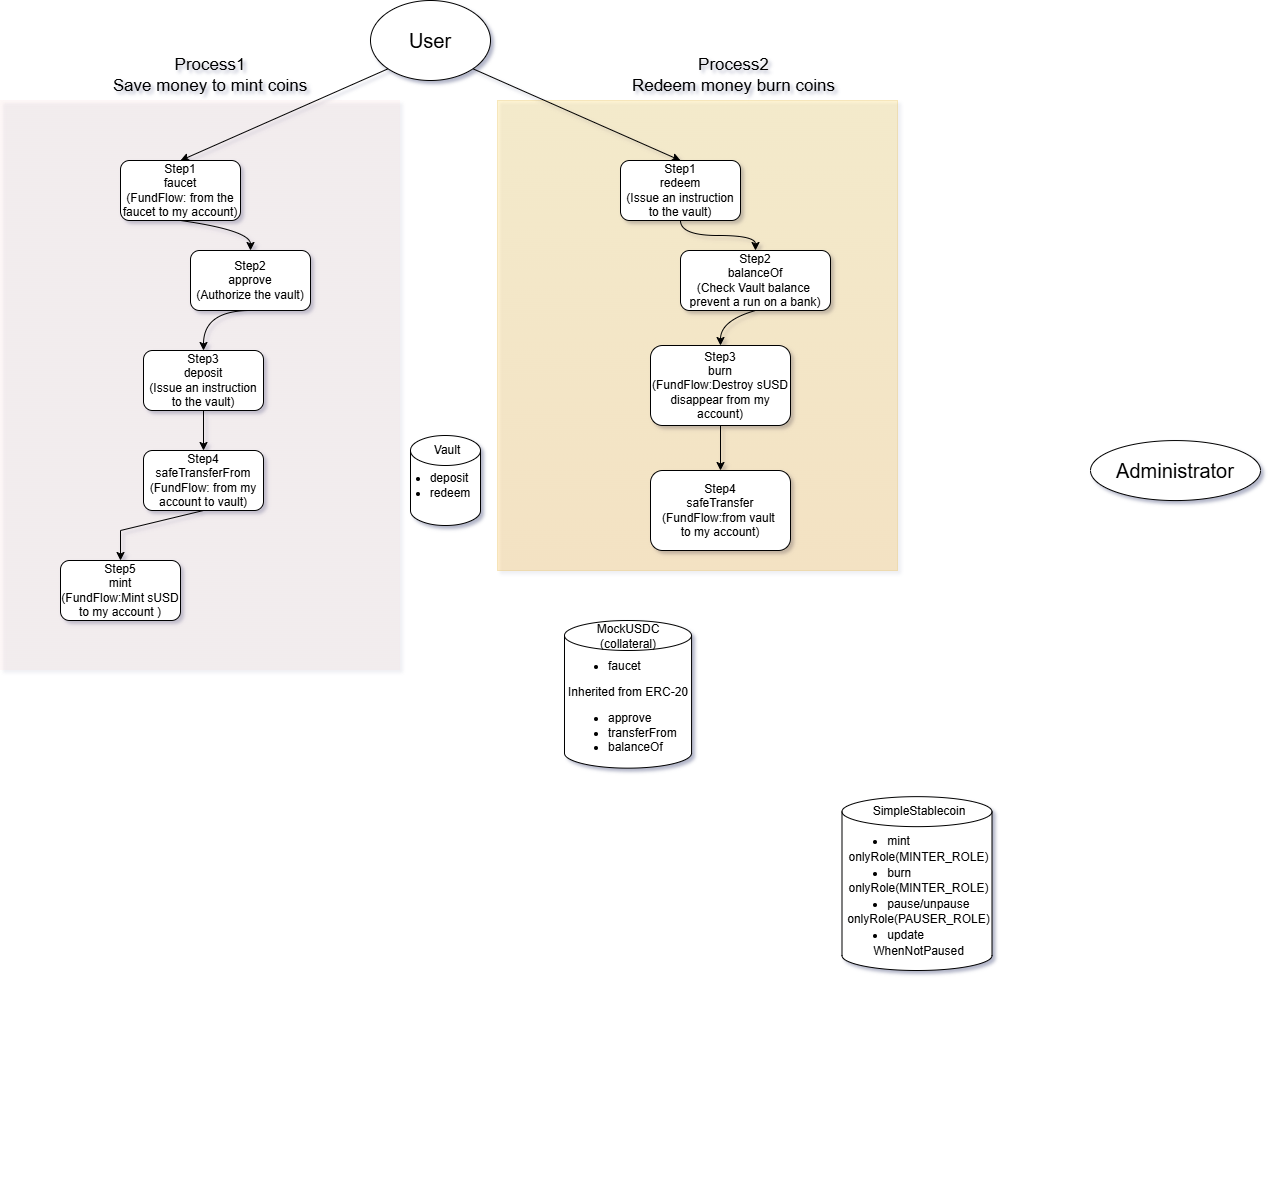

The diagram above was exported from draw.io. Its source (the exported page's mxGraphModel, read from the mxfile embedded in the PNG):
<mxGraphModel dx="1988" dy="750" grid="1" gridSize="10" guides="1" tooltips="1" connect="1" arrows="1" fold="1" page="1" pageScale="1" pageWidth="827" pageHeight="1169" math="0" shadow="1">
  <root>
    <mxCell id="0" />
    <mxCell id="1" parent="0" />
    <mxCell id="Mq3GnDM-6ESVxaBQQsG1-26" parent="1" style="rounded=0;whiteSpace=wrap;html=1;opacity=20;labelBackgroundColor=none;fillColor=#ffcd28;strokeColor=#d79b00;gradientColor=#ffa500;" value="" vertex="1">
      <mxGeometry height="470" width="400" x="427" y="160" as="geometry" />
    </mxCell>
    <mxCell id="Mq3GnDM-6ESVxaBQQsG1-17" parent="1" style="rounded=0;whiteSpace=wrap;html=1;opacity=20;labelBackgroundColor=none;fillColor=#fad9d5;strokeColor=none;gradientColor=light-dark(#fad9d5, #ededed);" value="" vertex="1">
      <mxGeometry height="570" width="400" x="-70" y="160" as="geometry" />
    </mxCell>
    <mxCell id="rYqhI-Wx7RsCxTZwwWg7-1" parent="1" style="ellipse;whiteSpace=wrap;html=1;shapeInside=1;labelBackgroundColor=none;" value="&lt;font style=&quot;font-size: 20px;&quot;&gt;User&lt;/font&gt;" vertex="1">
      <mxGeometry height="80" width="120" x="300" y="60" as="geometry" />
    </mxCell>
    <mxCell id="Mq3GnDM-6ESVxaBQQsG1-1" parent="1" style="rounded=1;whiteSpace=wrap;html=1;roundedPerimeter=1;labelBackgroundColor=none;" value="Step1&lt;div&gt;faucet&lt;/div&gt;&lt;div&gt;(FundFlow: from the faucet to my account)&lt;/div&gt;" vertex="1">
      <mxGeometry height="60" width="120" x="50" y="220" as="geometry" />
    </mxCell>
    <mxCell id="Mq3GnDM-6ESVxaBQQsG1-2" parent="1" style="rounded=1;whiteSpace=wrap;html=1;roundedPerimeter=1;labelBackgroundColor=none;" value="Step1&lt;div&gt;redeem&lt;/div&gt;&lt;div&gt;(&lt;span style=&quot;background-color: transparent; color: light-dark(rgb(0, 0, 0), rgb(255, 255, 255));&quot;&gt;Issue an instruction to the vault&lt;/span&gt;&lt;span style=&quot;background-color: transparent; color: light-dark(rgb(0, 0, 0), rgb(255, 255, 255));&quot;&gt;)&lt;/span&gt;&lt;/div&gt;" vertex="1">
      <mxGeometry height="60" width="120" x="550" y="220" as="geometry" />
    </mxCell>
    <mxCell id="Mq3GnDM-6ESVxaBQQsG1-3" edge="1" parent="1" source="rYqhI-Wx7RsCxTZwwWg7-1" style="endArrow=classic;html=1;rounded=0;exitX=0;exitY=1;exitDx=0;exitDy=0;entryX=0.5;entryY=0;entryDx=0;entryDy=0;labelBackgroundColor=none;fontColor=default;" target="Mq3GnDM-6ESVxaBQQsG1-1" value="">
      <mxGeometry height="50" relative="1" width="50" as="geometry">
        <mxPoint x="290" y="270" as="sourcePoint" />
        <mxPoint x="340" y="220" as="targetPoint" />
      </mxGeometry>
    </mxCell>
    <mxCell id="Mq3GnDM-6ESVxaBQQsG1-4" parent="1" style="text;html=1;whiteSpace=wrap;strokeColor=none;fillColor=none;align=center;verticalAlign=middle;rounded=0;labelBackgroundColor=none;fontSize=17;" value="Process1&lt;div&gt;Save money to mint coins&lt;/div&gt;" vertex="1">
      <mxGeometry height="30" width="220" x="30" y="120" as="geometry" />
    </mxCell>
    <mxCell id="Mq3GnDM-6ESVxaBQQsG1-6" parent="1" style="rounded=1;whiteSpace=wrap;html=1;roundedPerimeter=1;labelBackgroundColor=none;" value="Step2&lt;div&gt;approve&lt;/div&gt;&lt;div&gt;(Authorize the vault)&lt;/div&gt;" vertex="1">
      <mxGeometry height="60" width="120" x="120" y="310" as="geometry" />
    </mxCell>
    <mxCell id="Mq3GnDM-6ESVxaBQQsG1-7" parent="1" style="rounded=1;whiteSpace=wrap;html=1;roundedPerimeter=1;labelBackgroundColor=none;" value="Step3&lt;div&gt;deposit&lt;/div&gt;&lt;div&gt;&lt;span style=&quot;background-color: transparent; color: light-dark(rgb(0, 0, 0), rgb(255, 255, 255));&quot;&gt;(&lt;/span&gt;&lt;span style=&quot;background-color: transparent;&quot;&gt;Issue an instruction to the vault&lt;/span&gt;&lt;span style=&quot;background-color: transparent; color: light-dark(rgb(0, 0, 0), rgb(255, 255, 255));&quot;&gt;)&lt;/span&gt;&lt;/div&gt;" vertex="1">
      <mxGeometry height="60" width="120" x="73" y="410" as="geometry" />
    </mxCell>
    <mxCell id="Mq3GnDM-6ESVxaBQQsG1-8" parent="1" style="rounded=1;whiteSpace=wrap;html=1;roundedPerimeter=1;labelBackgroundColor=none;" value="Step4&lt;div&gt;safeTransferFrom&lt;/div&gt;&lt;div&gt;(FundFlow: from my account&amp;nbsp;to vault)&lt;/div&gt;" vertex="1">
      <mxGeometry height="60" width="120" x="73" y="510" as="geometry" />
    </mxCell>
    <mxCell id="Mq3GnDM-6ESVxaBQQsG1-9" parent="1" style="rounded=1;whiteSpace=wrap;html=1;roundedPerimeter=1;labelBackgroundColor=none;" value="Step5&lt;div&gt;mint&lt;/div&gt;&lt;div&gt;(FundFlow:Mint sUSD to my account )&lt;/div&gt;" vertex="1">
      <mxGeometry height="60" width="120" x="-10" y="620" as="geometry" />
    </mxCell>
    <mxCell id="Mq3GnDM-6ESVxaBQQsG1-12" edge="1" parent="1" source="Mq3GnDM-6ESVxaBQQsG1-1" style="curved=1;curveGeometry=1;endArrow=classic;html=1;rounded=0;exitX=0.5;exitY=1;exitDx=0;exitDy=0;entryX=0.5;entryY=0;entryDx=0;entryDy=0;labelBackgroundColor=none;fontColor=default;" target="Mq3GnDM-6ESVxaBQQsG1-6" value="">
      <mxGeometry height="50" relative="1" width="50" as="geometry">
        <Array as="points">
          <mxPoint x="180" y="290" />
        </Array>
        <mxPoint x="290" y="480" as="sourcePoint" />
        <mxPoint x="340" y="430" as="targetPoint" />
      </mxGeometry>
    </mxCell>
    <mxCell id="Mq3GnDM-6ESVxaBQQsG1-13" edge="1" parent="1" style="curved=1;curveGeometry=1;endArrow=classic;html=1;rounded=0;exitX=0.5;exitY=1;exitDx=0;exitDy=0;entryX=0.5;entryY=0;entryDx=0;entryDy=0;labelBackgroundColor=none;fontColor=default;" target="Mq3GnDM-6ESVxaBQQsG1-7" value="">
      <mxGeometry height="50" relative="1" width="50" as="geometry">
        <Array as="points">
          <mxPoint x="133" y="370" />
        </Array>
        <mxPoint x="180" y="370" as="sourcePoint" />
        <mxPoint x="250" y="400" as="targetPoint" />
      </mxGeometry>
    </mxCell>
    <mxCell id="Mq3GnDM-6ESVxaBQQsG1-15" edge="1" parent="1" source="Mq3GnDM-6ESVxaBQQsG1-7" style="endArrow=classic;html=1;rounded=0;exitX=0.5;exitY=1;exitDx=0;exitDy=0;entryX=0.5;entryY=0;entryDx=0;entryDy=0;labelBackgroundColor=none;fontColor=default;" target="Mq3GnDM-6ESVxaBQQsG1-8" value="">
      <mxGeometry height="50" relative="1" width="50" as="geometry">
        <mxPoint x="290" y="390" as="sourcePoint" />
        <mxPoint x="340" y="340" as="targetPoint" />
      </mxGeometry>
    </mxCell>
    <mxCell id="Mq3GnDM-6ESVxaBQQsG1-16" edge="1" parent="1" source="Mq3GnDM-6ESVxaBQQsG1-8" style="endArrow=classic;html=1;rounded=0;exitX=0.5;exitY=1;exitDx=0;exitDy=0;entryX=0.5;entryY=0;entryDx=0;entryDy=0;labelBackgroundColor=none;fontColor=default;" target="Mq3GnDM-6ESVxaBQQsG1-9" value="">
      <mxGeometry height="50" relative="1" width="50" as="geometry">
        <Array as="points">
          <mxPoint x="50" y="590" />
        </Array>
        <mxPoint x="290" y="560" as="sourcePoint" />
        <mxPoint x="340" y="510" as="targetPoint" />
      </mxGeometry>
    </mxCell>
    <mxCell id="Mq3GnDM-6ESVxaBQQsG1-18" parent="1" style="rounded=1;whiteSpace=wrap;html=1;roundedPerimeter=1;labelBackgroundColor=none;" value="Step2&lt;div&gt;balanceOf&lt;/div&gt;&lt;div&gt;(Check Vault balance&amp;nbsp; prevent&amp;nbsp;&lt;span style=&quot;white-space: pre;&quot;&gt;a run on a bank&lt;/span&gt;)&lt;/div&gt;" vertex="1">
      <mxGeometry height="60" width="150" x="610" y="310" as="geometry" />
    </mxCell>
    <mxCell id="Mq3GnDM-6ESVxaBQQsG1-19" parent="1" style="rounded=1;whiteSpace=wrap;html=1;roundedPerimeter=1;labelBackgroundColor=none;" value="Step3&lt;div&gt;burn&lt;/div&gt;&lt;div&gt;&lt;span style=&quot;background-color: transparent; color: light-dark(rgb(0, 0, 0), rgb(255, 255, 255));&quot;&gt;(&lt;/span&gt;&lt;span style=&quot;background-color: transparent; color: light-dark(rgb(0, 0, 0), rgb(255, 255, 255));&quot;&gt;FundFlow:&lt;/span&gt;&lt;span style=&quot;background-color: transparent; color: light-dark(rgb(0, 0, 0), rgb(255, 255, 255));&quot;&gt;Destroy sUSD disappear from my account&lt;/span&gt;&lt;font style=&quot;background-color: transparent;&quot;&gt;)&lt;/font&gt;&lt;/div&gt;" vertex="1">
      <mxGeometry height="80" width="140" x="580" y="405" as="geometry" />
    </mxCell>
    <mxCell id="Mq3GnDM-6ESVxaBQQsG1-20" parent="1" style="rounded=1;whiteSpace=wrap;html=1;roundedPerimeter=1;labelBackgroundColor=none;" value="Step4&lt;div&gt;safeTransfer&lt;/div&gt;&lt;div&gt;(FundFlow:from&amp;nbsp;&lt;span style=&quot;background-color: transparent; color: light-dark(rgb(0, 0, 0), rgb(255, 255, 255));&quot;&gt;vault&amp;nbsp;&lt;/span&gt;&lt;/div&gt;&lt;div&gt;&lt;span style=&quot;background-color: transparent; color: light-dark(rgb(0, 0, 0), rgb(255, 255, 255));&quot;&gt;to&amp;nbsp;&lt;/span&gt;&lt;span style=&quot;background-color: transparent; color: light-dark(rgb(0, 0, 0), rgb(255, 255, 255));&quot;&gt;my account)&lt;/span&gt;&lt;/div&gt;" vertex="1">
      <mxGeometry height="80" width="140" x="580" y="530" as="geometry" />
    </mxCell>
    <mxCell id="Mq3GnDM-6ESVxaBQQsG1-21" edge="1" parent="1" source="rYqhI-Wx7RsCxTZwwWg7-1" style="endArrow=classic;html=1;rounded=0;entryX=0.5;entryY=0;entryDx=0;entryDy=0;exitX=1;exitY=1;exitDx=0;exitDy=0;labelBackgroundColor=none;fontColor=default;" target="Mq3GnDM-6ESVxaBQQsG1-2" value="">
      <mxGeometry height="50" relative="1" width="50" as="geometry">
        <mxPoint x="400" y="140" as="sourcePoint" />
        <mxPoint x="360" y="360" as="targetPoint" />
      </mxGeometry>
    </mxCell>
    <mxCell id="Mq3GnDM-6ESVxaBQQsG1-23" edge="1" parent="1" source="Mq3GnDM-6ESVxaBQQsG1-2" style="endArrow=classic;html=1;rounded=1;exitX=0.5;exitY=1;exitDx=0;exitDy=0;entryX=0.5;entryY=0;entryDx=0;entryDy=0;curved=1;edgeStyle=orthogonalEdgeStyle;curveGeometry=1;labelBackgroundColor=none;fontColor=default;" target="Mq3GnDM-6ESVxaBQQsG1-18" value="">
      <mxGeometry height="50" relative="1" width="50" as="geometry">
        <mxPoint x="310" y="410" as="sourcePoint" />
        <mxPoint x="360" y="360" as="targetPoint" />
      </mxGeometry>
    </mxCell>
    <mxCell id="Mq3GnDM-6ESVxaBQQsG1-24" edge="1" parent="1" source="Mq3GnDM-6ESVxaBQQsG1-18" style="endArrow=classic;html=1;rounded=0;exitX=0.5;exitY=1;exitDx=0;exitDy=0;entryX=0.5;entryY=0;entryDx=0;entryDy=0;curved=1;curveGeometry=1;labelBackgroundColor=none;fontColor=default;" target="Mq3GnDM-6ESVxaBQQsG1-19" value="">
      <mxGeometry height="50" relative="1" width="50" x="0.0084" as="geometry">
        <Array as="points">
          <mxPoint x="650" y="380" />
        </Array>
        <mxPoint x="310" y="410" as="sourcePoint" />
        <mxPoint x="360" y="360" as="targetPoint" />
      </mxGeometry>
    </mxCell>
    <mxCell id="Mq3GnDM-6ESVxaBQQsG1-25" edge="1" parent="1" source="Mq3GnDM-6ESVxaBQQsG1-19" style="endArrow=classic;html=1;rounded=0;exitX=0.5;exitY=1;exitDx=0;exitDy=0;entryX=0.5;entryY=0;entryDx=0;entryDy=0;labelBackgroundColor=none;fontColor=default;" target="Mq3GnDM-6ESVxaBQQsG1-20" value="">
      <mxGeometry height="50" relative="1" width="50" as="geometry">
        <mxPoint x="310" y="410" as="sourcePoint" />
        <mxPoint x="360" y="360" as="targetPoint" />
      </mxGeometry>
    </mxCell>
    <mxCell id="Mq3GnDM-6ESVxaBQQsG1-27" parent="1" style="text;html=1;whiteSpace=wrap;strokeColor=none;fillColor=none;align=center;verticalAlign=middle;rounded=0;labelBackgroundColor=none;fontSize=17;" value="Process2&lt;div&gt;Redeem money burn coins&lt;/div&gt;" vertex="1">
      <mxGeometry height="30" width="233" x="547" y="120" as="geometry" />
    </mxCell>
    <mxCell id="Mq3GnDM-6ESVxaBQQsG1-34" connectable="0" parent="1" style="group;movable=1;resizable=1;rotatable=1;deletable=1;editable=1;locked=0;connectable=1;textOpacity=0;labelBorderColor=none;opacity=10;" value="" vertex="1">
      <mxGeometry height="90" width="80" x="330" y="495" as="geometry" />
    </mxCell>
    <mxCell id="Mq3GnDM-6ESVxaBQQsG1-28" parent="Mq3GnDM-6ESVxaBQQsG1-34" style="shape=cylinder3;whiteSpace=wrap;html=1;boundedLbl=1;backgroundOutline=1;size=15;labelBackgroundColor=none;align=left;fillColor=default;strokeColor=default;fontColor=#000000;" value="" vertex="1">
      <mxGeometry height="90" width="70" x="10" as="geometry" />
    </mxCell>
    <mxCell id="Mq3GnDM-6ESVxaBQQsG1-29" parent="Mq3GnDM-6ESVxaBQQsG1-34" style="text;html=1;whiteSpace=wrap;align=center;verticalAlign=middle;rounded=0;" value="Vault" vertex="1">
      <mxGeometry height="30" width="60" x="17" as="geometry" />
    </mxCell>
    <mxCell id="Mq3GnDM-6ESVxaBQQsG1-30" parent="Mq3GnDM-6ESVxaBQQsG1-34" style="text;html=1;whiteSpace=wrap;align=center;verticalAlign=middle;rounded=0;" value="&lt;ul style=&quot;text-align: left;&quot;&gt;&lt;li&gt;deposit&lt;/li&gt;&lt;li&gt;redeem&lt;/li&gt;&lt;/ul&gt;" vertex="1">
      <mxGeometry height="45.88" width="60" y="27.12" as="geometry" />
    </mxCell>
    <mxCell id="5a1jNb-BvXVb8UKUozUj-1" connectable="0" parent="1" style="group;movable=1;resizable=1;rotatable=1;deletable=1;editable=1;locked=0;connectable=1;" value="" vertex="1">
      <mxGeometry height="260" width="360" x="467" y="690" as="geometry" />
    </mxCell>
    <mxCell id="5a1jNb-BvXVb8UKUozUj-2" parent="5a1jNb-BvXVb8UKUozUj-1" style="shape=cylinder3;whiteSpace=wrap;html=1;boundedLbl=1;backgroundOutline=1;size=15;labelBackgroundColor=none;align=left;" value="" vertex="1">
      <mxGeometry height="147.65" width="127.05882352941174" x="26.999999999999993" y="-10" as="geometry" />
    </mxCell>
    <mxCell id="5a1jNb-BvXVb8UKUozUj-3" parent="5a1jNb-BvXVb8UKUozUj-1" style="text;html=1;whiteSpace=wrap;strokeColor=none;fillColor=none;align=center;verticalAlign=middle;rounded=0;" value="MockUSDC&lt;div&gt;(collateral)&lt;/div&gt;" vertex="1">
      <mxGeometry height="45.882352941176464" width="107.99999999999999" x="36.52941176470587" y="-17" as="geometry" />
    </mxCell>
    <mxCell id="5a1jNb-BvXVb8UKUozUj-4" parent="5a1jNb-BvXVb8UKUozUj-1" style="text;html=1;whiteSpace=wrap;strokeColor=none;fillColor=none;align=center;verticalAlign=middle;rounded=0;" value="&lt;div&gt;&lt;ul style=&quot;text-align: left;&quot;&gt;&lt;li&gt;faucet&lt;/li&gt;&lt;/ul&gt;Inherited from ERC-20&lt;div&gt;&lt;ul&gt;&lt;li style=&quot;text-align: left;&quot;&gt;approve&lt;/li&gt;&lt;li style=&quot;text-align: left;&quot;&gt;transferFrom&lt;/li&gt;&lt;li style=&quot;text-align: left;&quot;&gt;balanceOf&lt;/li&gt;&lt;/ul&gt;&lt;/div&gt;&lt;/div&gt;" vertex="1">
      <mxGeometry height="71.88479999999998" width="161.99999999999994" x="9.52941176470588" y="39.99959999999999" as="geometry" />
    </mxCell>
    <mxCell id="5a1jNb-BvXVb8UKUozUj-5" connectable="0" parent="1" style="group;movable=1;resizable=1;rotatable=1;deletable=1;editable=1;locked=0;connectable=1;" value="" vertex="1">
      <mxGeometry height="360" width="420" x="740" y="870" as="geometry" />
    </mxCell>
    <mxCell id="5a1jNb-BvXVb8UKUozUj-6" parent="5a1jNb-BvXVb8UKUozUj-5" style="shape=cylinder3;whiteSpace=wrap;html=1;boundedLbl=1;backgroundOutline=1;size=15;labelBackgroundColor=none;align=left;" value="" vertex="1">
      <mxGeometry height="173.85" width="150" x="31.5" y="-13.85" as="geometry" />
    </mxCell>
    <mxCell id="5a1jNb-BvXVb8UKUozUj-7" parent="5a1jNb-BvXVb8UKUozUj-5" style="text;html=1;whiteSpace=wrap;strokeColor=none;fillColor=none;align=center;verticalAlign=middle;rounded=0;" value="SimpleStablecoin" vertex="1">
      <mxGeometry height="63.52941176470587" width="125.99999999999997" x="45.617647058823515" y="-30.538461538461547" as="geometry" />
    </mxCell>
    <mxCell id="5a1jNb-BvXVb8UKUozUj-8" parent="5a1jNb-BvXVb8UKUozUj-5" style="text;html=1;whiteSpace=wrap;strokeColor=none;fillColor=none;align=center;verticalAlign=middle;rounded=0;" value="&lt;div style=&quot;line-height: 30%;&quot;&gt;&lt;ul style=&quot;text-align: left;&quot;&gt;&lt;li&gt;mint&lt;/li&gt;&lt;/ul&gt;onlyRole(MINTER_ROLE)&lt;br&gt;&lt;div&gt;&lt;ul&gt;&lt;li style=&quot;text-align: left;&quot;&gt;burn&lt;/li&gt;&lt;/ul&gt;onlyRole(MINTER_ROLE)&lt;br&gt;&lt;ul&gt;&lt;li style=&quot;text-align: left;&quot;&gt;pause/unpause&lt;/li&gt;&lt;/ul&gt;onlyRole(PAUSER_ROLE)&lt;br&gt;&lt;ul&gt;&lt;li style=&quot;text-align: left;&quot;&gt;update&lt;/li&gt;&lt;/ul&gt;WhenNotPaused&lt;/div&gt;&lt;/div&gt;" vertex="1">
      <mxGeometry height="99.5328" width="188.99999999999994" x="14.117647058823527" y="30.994061538461537" as="geometry" />
    </mxCell>
    <mxCell id="5a1jNb-BvXVb8UKUozUj-12" parent="1" style="ellipse;whiteSpace=wrap;html=1;shapeInside=1;" value="&lt;font style=&quot;font-size: 20px;&quot;&gt;Administrator&lt;/font&gt;" vertex="1">
      <mxGeometry height="60" width="170" x="1020" y="500.06" as="geometry" />
    </mxCell>
  </root>
</mxGraphModel>